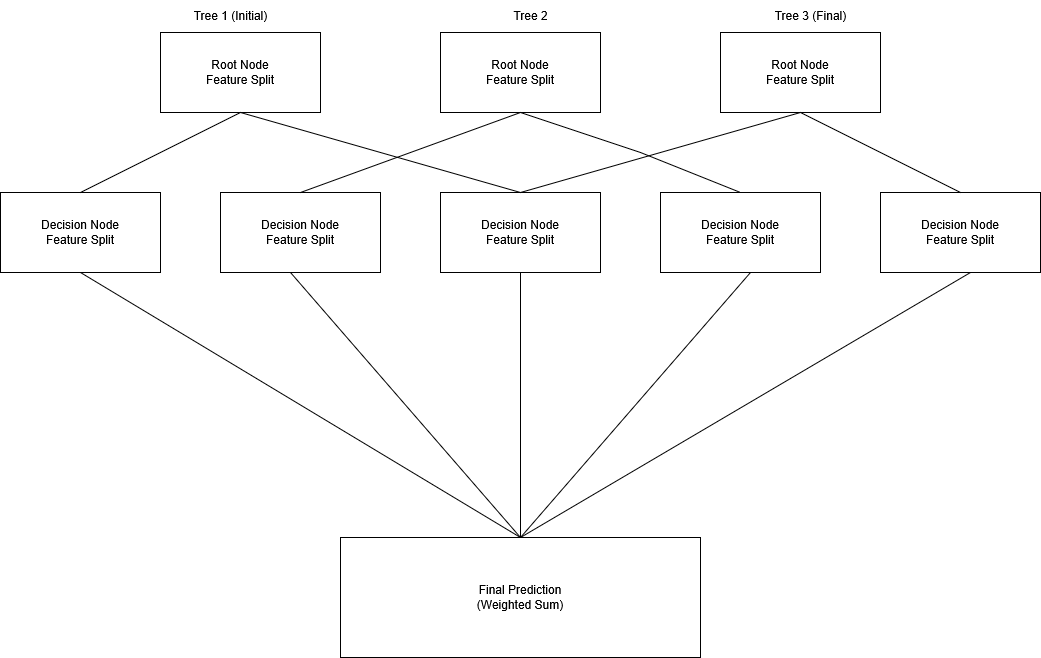

The diagram above was exported from draw.io. Its source (the exported page's mxGraphModel, read from the mxfile embedded in the PNG):
<mxGraphModel dx="3065" dy="913" grid="1" gridSize="10" guides="1" tooltips="1" connect="1" arrows="1" fold="1" page="1" pageScale="1" pageWidth="827" pageHeight="1169" math="0" shadow="0">
  <root>
    <mxCell id="0" />
    <mxCell id="1" parent="0" />
    <mxCell id="TxqgGup_u_hiuOQQ-Jo_-1" value="&lt;div&gt;Root Node&lt;/div&gt;&lt;div&gt;Feature Split&lt;/div&gt;" style="rounded=0;whiteSpace=wrap;html=1;" vertex="1" parent="1">
      <mxGeometry x="80" y="80" width="160" height="80" as="geometry" />
    </mxCell>
    <mxCell id="TxqgGup_u_hiuOQQ-Jo_-2" value="Tree 1 (Initial)" style="text;html=1;align=center;verticalAlign=middle;resizable=0;points=[];autosize=1;strokeColor=none;fillColor=none;" vertex="1" parent="1">
      <mxGeometry x="100" y="48" width="100" height="30" as="geometry" />
    </mxCell>
    <mxCell id="TxqgGup_u_hiuOQQ-Jo_-5" value="&lt;div&gt;Root Node&lt;/div&gt;&lt;div&gt;Feature Split&lt;/div&gt;" style="rounded=0;whiteSpace=wrap;html=1;" vertex="1" parent="1">
      <mxGeometry x="360" y="80" width="160" height="80" as="geometry" />
    </mxCell>
    <mxCell id="TxqgGup_u_hiuOQQ-Jo_-6" value="Tree 2" style="text;html=1;align=center;verticalAlign=middle;resizable=0;points=[];autosize=1;strokeColor=none;fillColor=none;" vertex="1" parent="1">
      <mxGeometry x="420" y="48" width="60" height="30" as="geometry" />
    </mxCell>
    <mxCell id="TxqgGup_u_hiuOQQ-Jo_-8" value="&lt;div&gt;Root Node&lt;/div&gt;&lt;div&gt;Feature Split&lt;/div&gt;" style="rounded=0;whiteSpace=wrap;html=1;" vertex="1" parent="1">
      <mxGeometry x="640" y="80" width="160" height="80" as="geometry" />
    </mxCell>
    <mxCell id="TxqgGup_u_hiuOQQ-Jo_-9" value="Tree 3 (Final)" style="text;html=1;align=center;verticalAlign=middle;resizable=0;points=[];autosize=1;strokeColor=none;fillColor=none;" vertex="1" parent="1">
      <mxGeometry x="680" y="48" width="100" height="30" as="geometry" />
    </mxCell>
    <mxCell id="TxqgGup_u_hiuOQQ-Jo_-11" value="&lt;div&gt;Decision Node &lt;br&gt;&lt;/div&gt;&lt;div&gt;Feature Split&lt;/div&gt;" style="rounded=0;whiteSpace=wrap;html=1;" vertex="1" parent="1">
      <mxGeometry x="-80" y="240" width="160" height="80" as="geometry" />
    </mxCell>
    <mxCell id="TxqgGup_u_hiuOQQ-Jo_-21" value="&lt;div&gt;Decision Node&lt;/div&gt;&lt;div&gt;Feature Split&lt;/div&gt;" style="rounded=0;whiteSpace=wrap;html=1;" vertex="1" parent="1">
      <mxGeometry x="800" y="240" width="160" height="80" as="geometry" />
    </mxCell>
    <mxCell id="TxqgGup_u_hiuOQQ-Jo_-29" value="&lt;div&gt;Decision Node&lt;/div&gt;&lt;div&gt;Feature Split&lt;/div&gt;" style="rounded=0;whiteSpace=wrap;html=1;" vertex="1" parent="1">
      <mxGeometry x="360" y="240" width="160" height="80" as="geometry" />
    </mxCell>
    <mxCell id="TxqgGup_u_hiuOQQ-Jo_-30" value="&lt;div&gt;Decision Node&lt;/div&gt;&lt;div&gt;Feature Split&lt;/div&gt;" style="rounded=0;whiteSpace=wrap;html=1;" vertex="1" parent="1">
      <mxGeometry x="140" y="240" width="160" height="80" as="geometry" />
    </mxCell>
    <mxCell id="TxqgGup_u_hiuOQQ-Jo_-31" value="&lt;div&gt;Decision Node&lt;/div&gt;&lt;div&gt;Feature Split&lt;/div&gt;" style="rounded=0;whiteSpace=wrap;html=1;" vertex="1" parent="1">
      <mxGeometry x="580" y="240" width="160" height="80" as="geometry" />
    </mxCell>
    <mxCell id="TxqgGup_u_hiuOQQ-Jo_-32" value="" style="endArrow=none;html=1;rounded=0;entryX=0.5;entryY=0;entryDx=0;entryDy=0;exitX=0.5;exitY=1;exitDx=0;exitDy=0;" edge="1" parent="1" source="TxqgGup_u_hiuOQQ-Jo_-5" target="TxqgGup_u_hiuOQQ-Jo_-30">
      <mxGeometry width="50" height="50" relative="1" as="geometry">
        <mxPoint x="360" y="120" as="sourcePoint" />
        <mxPoint x="410" y="70" as="targetPoint" />
      </mxGeometry>
    </mxCell>
    <mxCell id="TxqgGup_u_hiuOQQ-Jo_-33" value="" style="endArrow=none;html=1;rounded=0;" edge="1" parent="1">
      <mxGeometry width="50" height="50" relative="1" as="geometry">
        <mxPoint x="440" y="160" as="sourcePoint" />
        <mxPoint x="660" y="240" as="targetPoint" />
        <Array as="points">
          <mxPoint x="560" y="200" />
        </Array>
      </mxGeometry>
    </mxCell>
    <mxCell id="TxqgGup_u_hiuOQQ-Jo_-37" value="" style="endArrow=none;html=1;rounded=0;exitX=0.5;exitY=1;exitDx=0;exitDy=0;entryX=0.5;entryY=0;entryDx=0;entryDy=0;" edge="1" parent="1" source="TxqgGup_u_hiuOQQ-Jo_-8" target="TxqgGup_u_hiuOQQ-Jo_-21">
      <mxGeometry width="50" height="50" relative="1" as="geometry">
        <mxPoint x="710" y="160" as="sourcePoint" />
        <mxPoint x="930" y="240" as="targetPoint" />
        <Array as="points" />
      </mxGeometry>
    </mxCell>
    <mxCell id="TxqgGup_u_hiuOQQ-Jo_-38" value="" style="endArrow=none;html=1;rounded=0;entryX=0.5;entryY=0;entryDx=0;entryDy=0;exitX=0.5;exitY=1;exitDx=0;exitDy=0;" edge="1" parent="1" source="TxqgGup_u_hiuOQQ-Jo_-8" target="TxqgGup_u_hiuOQQ-Jo_-29">
      <mxGeometry width="50" height="50" relative="1" as="geometry">
        <mxPoint x="720" y="170" as="sourcePoint" />
        <mxPoint x="890" y="250" as="targetPoint" />
        <Array as="points" />
      </mxGeometry>
    </mxCell>
    <mxCell id="TxqgGup_u_hiuOQQ-Jo_-39" value="" style="endArrow=none;html=1;rounded=0;entryX=0.5;entryY=1;entryDx=0;entryDy=0;exitX=0.5;exitY=1;exitDx=0;exitDy=0;" edge="1" parent="1" target="TxqgGup_u_hiuOQQ-Jo_-1">
      <mxGeometry width="50" height="50" relative="1" as="geometry">
        <mxPoint x="440" y="240" as="sourcePoint" />
        <mxPoint x="160" y="320" as="targetPoint" />
        <Array as="points" />
      </mxGeometry>
    </mxCell>
    <mxCell id="TxqgGup_u_hiuOQQ-Jo_-40" value="" style="endArrow=none;html=1;rounded=0;exitX=0.5;exitY=1;exitDx=0;exitDy=0;" edge="1" parent="1">
      <mxGeometry width="50" height="50" relative="1" as="geometry">
        <mxPoint x="160" y="160" as="sourcePoint" />
        <mxPoint y="240" as="targetPoint" />
        <Array as="points" />
      </mxGeometry>
    </mxCell>
    <mxCell id="TxqgGup_u_hiuOQQ-Jo_-43" value="&lt;div&gt;Final Prediction&lt;/div&gt;&lt;div&gt;(Weighted Sum)&lt;/div&gt;" style="rounded=0;whiteSpace=wrap;html=1;" vertex="1" parent="1">
      <mxGeometry x="260" y="585" width="360" height="120" as="geometry" />
    </mxCell>
    <mxCell id="TxqgGup_u_hiuOQQ-Jo_-44" value="" style="endArrow=none;html=1;rounded=0;entryX=0.5;entryY=1;entryDx=0;entryDy=0;exitX=0.5;exitY=0;exitDx=0;exitDy=0;" edge="1" parent="1" source="TxqgGup_u_hiuOQQ-Jo_-43" target="TxqgGup_u_hiuOQQ-Jo_-29">
      <mxGeometry width="50" height="50" relative="1" as="geometry">
        <mxPoint x="390" y="650" as="sourcePoint" />
        <mxPoint x="440" y="600" as="targetPoint" />
      </mxGeometry>
    </mxCell>
    <mxCell id="TxqgGup_u_hiuOQQ-Jo_-45" value="" style="endArrow=none;html=1;rounded=0;entryX=0.5;entryY=1;entryDx=0;entryDy=0;exitX=0.5;exitY=0;exitDx=0;exitDy=0;" edge="1" parent="1" source="TxqgGup_u_hiuOQQ-Jo_-43">
      <mxGeometry width="50" height="50" relative="1" as="geometry">
        <mxPoint x="670" y="585" as="sourcePoint" />
        <mxPoint x="670" y="320" as="targetPoint" />
      </mxGeometry>
    </mxCell>
    <mxCell id="TxqgGup_u_hiuOQQ-Jo_-54" value="" style="endArrow=none;html=1;rounded=0;entryX=0.5;entryY=1;entryDx=0;entryDy=0;exitX=0.5;exitY=0;exitDx=0;exitDy=0;" edge="1" parent="1" source="TxqgGup_u_hiuOQQ-Jo_-43">
      <mxGeometry width="50" height="50" relative="1" as="geometry">
        <mxPoint x="-20" y="585" as="sourcePoint" />
        <mxPoint x="210" y="320" as="targetPoint" />
      </mxGeometry>
    </mxCell>
    <mxCell id="TxqgGup_u_hiuOQQ-Jo_-55" value="" style="endArrow=none;html=1;rounded=0;entryX=0.5;entryY=1;entryDx=0;entryDy=0;exitX=0.5;exitY=0;exitDx=0;exitDy=0;" edge="1" parent="1" source="TxqgGup_u_hiuOQQ-Jo_-43">
      <mxGeometry width="50" height="50" relative="1" as="geometry">
        <mxPoint x="660" y="585" as="sourcePoint" />
        <mxPoint x="890" y="320" as="targetPoint" />
      </mxGeometry>
    </mxCell>
    <mxCell id="TxqgGup_u_hiuOQQ-Jo_-56" value="" style="endArrow=none;html=1;rounded=0;entryX=0.5;entryY=1;entryDx=0;entryDy=0;exitX=0.5;exitY=0;exitDx=0;exitDy=0;" edge="1" parent="1" source="TxqgGup_u_hiuOQQ-Jo_-43" target="TxqgGup_u_hiuOQQ-Jo_-11">
      <mxGeometry width="50" height="50" relative="1" as="geometry">
        <mxPoint x="290" y="570" as="sourcePoint" />
        <mxPoint x="20" y="410" as="targetPoint" />
      </mxGeometry>
    </mxCell>
  </root>
</mxGraphModel>